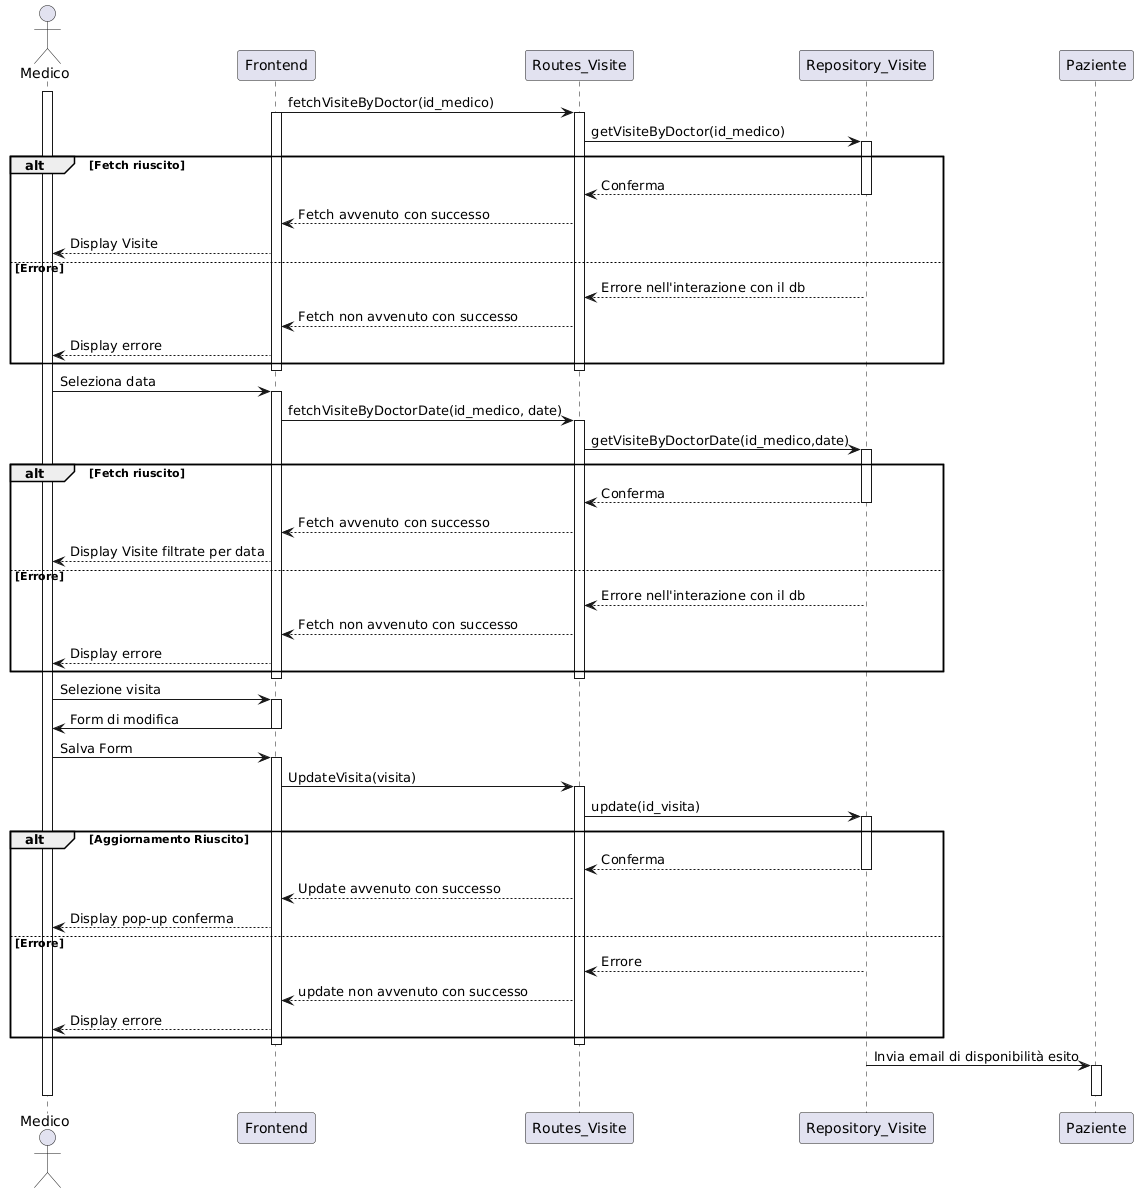

The diagram above was rendered by PlantUML. Its source (embedded in the PNG):
@startuml
actor Medico
participant Frontend
participant Routes_Visite
participant Repository_Visite
participant Paziente

activate Medico
Frontend -> Routes_Visite: fetchVisiteByDoctor(id_medico)
activate Frontend
activate Routes_Visite
Routes_Visite -> Repository_Visite: getVisiteByDoctor(id_medico)
activate Repository_Visite
alt Fetch riuscito
    Repository_Visite --> Routes_Visite: Conferma
    deactivate Repository_Visite
    Routes_Visite-->Frontend: Fetch avvenuto con successo
    Frontend --> Medico: Display Visite
else Errore
    Repository_Visite --> Routes_Visite: Errore nell'interazione con il db
    deactivate Repository_Visite
    Routes_Visite-->Frontend: Fetch non avvenuto con successo
    Frontend --> Medico: Display errore
end
deactivate Routes_Visite
deactivate Frontend
Medico -> Frontend: Seleziona data
activate Frontend
Frontend -> Routes_Visite: fetchVisiteByDoctorDate(id_medico, date)
activate Routes_Visite
Routes_Visite -> Repository_Visite: getVisiteByDoctorDate(id_medico,date)
activate Repository_Visite
alt Fetch riuscito
    Repository_Visite --> Routes_Visite: Conferma
    deactivate Repository_Visite
    Routes_Visite-->Frontend: Fetch avvenuto con successo
    Frontend --> Medico: Display Visite filtrate per data
else Errore
    Repository_Visite --> Routes_Visite: Errore nell'interazione con il db
    deactivate Repository_Visite
    Routes_Visite-->Frontend: Fetch non avvenuto con successo
    Frontend --> Medico: Display errore
end
deactivate Routes_Visite
deactivate Frontend

Medico -> Frontend: Selezione visita
activate Frontend
Frontend -> Medico: Form di modifica
deactivate Frontend

Medico -> Frontend: Salva Form
activate Frontend
Frontend -> Routes_Visite: UpdateVisita(visita)
activate Routes_Visite
Routes_Visite -> Repository_Visite: update(id_visita)
activate Repository_Visite
alt Aggiornamento Riuscito
    Repository_Visite --> Routes_Visite: Conferma
    deactivate Repository_Visite
    Routes_Visite-->Frontend: Update avvenuto con successo
    Frontend --> Medico: Display pop-up conferma
else Errore
    Repository_Visite --> Routes_Visite: Errore 
    deactivate Repository_Visite
    Routes_Visite-->Frontend: update non avvenuto con successo
    Frontend --> Medico: Display errore
end
deactivate Routes_Visite
deactivate Frontend

Repository_Visite -> Paziente: Invia email di disponibilità esito
activate Paziente
deactivate Paziente

deactivate Medico
@enduml